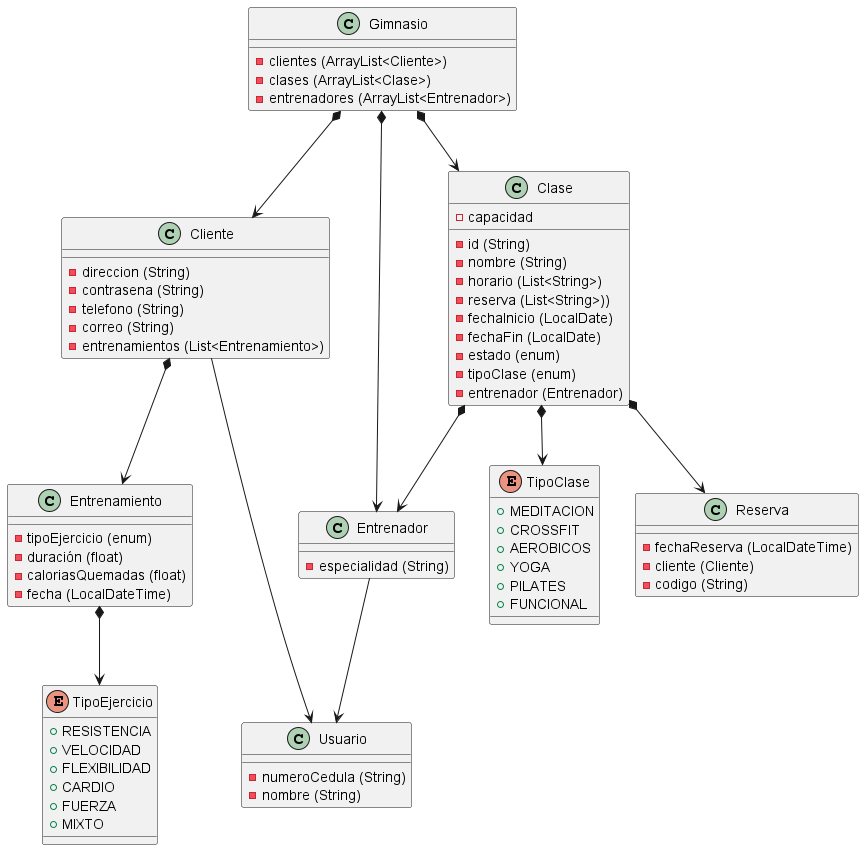

The diagram above was rendered by PlantUML. Its source (embedded in the PNG):
@startuml
'https://plantuml.com/sequence-diagram

Cliente --> Usuario
Entrenador --> Usuario
Entrenamiento *--> TipoEjercicio
Cliente *--> Entrenamiento
Gimnasio *--> Cliente
Gimnasio *--> Clase
Gimnasio *--> Entrenador
Clase *--> Reserva
Clase *--> TipoClase
Clase *--> Entrenador




class Usuario {
-numeroCedula (String)
-nombre (String)
}
class Cliente {
-direccion (String)
-contrasena (String)
-telefono (String)
-correo (String)
-entrenamientos (List<Entrenamiento>)
}
class Clase {
-id (String)
-nombre (String)
-horario (List<String>)
-reserva (List<String>))
-capacidad
-fechaInicio (LocalDate)
-fechaFin (LocalDate)
-estado (enum)
-tipoClase (enum)
-entrenador (Entrenador)
}
class Entrenador {
-especialidad (String)
}
class Entrenamiento{
-tipoEjercicio (enum)
-duración (float)
-caloriasQuemadas (float)
-fecha (LocalDateTime)
}
class Gimnasio {
-clientes (ArrayList<Cliente>)
-clases (ArrayList<Clase>)
-entrenadores (ArrayList<Entrenador>)
}
class Reserva {
-fechaReserva (LocalDateTime)
-cliente (Cliente)
-codigo (String)
}
enum TipoEjercicio {
+RESISTENCIA
+VELOCIDAD
+FLEXIBILIDAD
+CARDIO
+FUERZA
+MIXTO
}
enum TipoClase {
+MEDITACION
+CROSSFIT
+AEROBICOS
+YOGA
+PILATES
+FUNCIONAL
}

@enduml